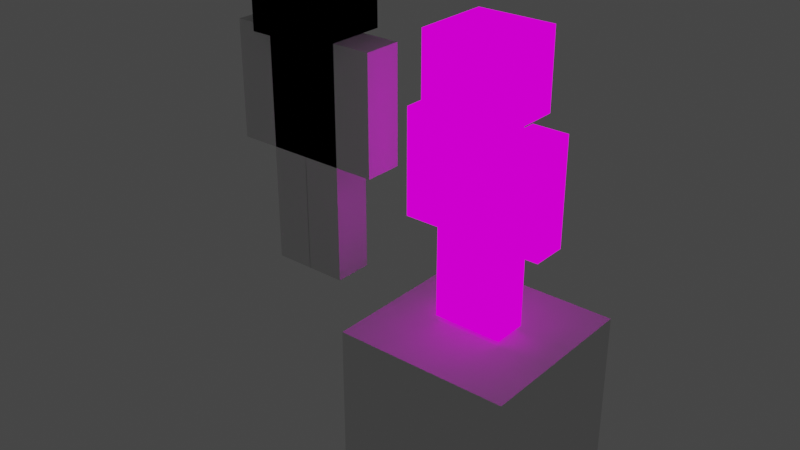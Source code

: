 # Source: pm_test0.blend  (saved by Blender 3.1.7; exported with 4.5.12 LTS)
import bpy
from mathutils import Matrix  # noqa: F401  (used for matrix-valued properties, if any)

bpy.ops.wm.read_factory_settings(use_empty=True)
scene = bpy.context.scene
scene.name = 'Scene'

# ---- images (referenced by path relative to the original .blend; pixels are not part of the script)
import os
ASSET_DIR = os.environ.get("B2B_ASSET_DIR", "")  # directory of the original .blend (textures are referenced by path, not embedded)
HERE = os.path.dirname(os.path.abspath(__file__))  # packed textures are extracted next to this script under _unpacked/

def load_image(name, relpath, width, height, colorspace="sRGB"):
    """Load a texture the original file referenced (path relative to the .blend, or extracted next to this script)."""
    p = next((c for c in (os.path.join(HERE, relpath), os.path.join(ASSET_DIR, relpath)) if relpath and os.path.exists(c)), "")
    if p:
        img = bpy.data.images.load(p, check_existing=True)
        img.name = name
    else:  # same state as the original file: an image datablock whose file is absent (Cycles renders it pink)
        img = bpy.data.images.new(name, width, height)
        img.source = "FILE"
        img.filepath = "//" + (relpath or name)
    img.colorspace_settings.name = colorspace
    return img
img_pm_texture_png = load_image('pm_texture.png', 'pm_texture.png', 1024, 1024, 'sRGB')

# ---- materials (node trees are filled in below, after node groups)
mat_mat_pm = bpy.data.materials.new('mat_pm')
mat_mat_pm.use_transparent_shadow = False

# ---- material node trees
mat_mat_pm.use_nodes = True; mat_mat_pm.node_tree.nodes.clear()
_N = mat_mat_pm.node_tree.nodes; _L = mat_mat_pm.node_tree.links
n0 = _N.new('ShaderNodeOutputMaterial'); n0.name = 'Material Output'; n0.location = (300, 300)
n1 = _N.new('ShaderNodeEmission'); n1.name = 'Emission'; n1.location = (81, 262)
n2 = _N.new('ShaderNodeTexImage'); n2.name = 'Image Texture'; n2.location = (-215, 275)
n2.image = img_pm_texture_png
n2.interpolation = 'Closest'
_L.new(n2.outputs[0], n1.inputs[0])
_L.new(n1.outputs[0], n0.inputs[0])
n0.is_active_output = True

# ---- world
world_world = bpy.data.worlds.new('World'); scene.world = world_world
world_world.use_nodes = True; world_world.node_tree.nodes.clear()
_N = world_world.node_tree.nodes; _L = world_world.node_tree.links
n0 = _N.new('ShaderNodeOutputWorld'); n0.name = 'World Output'; n0.location = (300, 300)
n1 = _N.new('ShaderNodeBackground'); n1.name = 'Background'; n1.location = (10, 300)
n1.inputs[0].default_value = (0.05088, 0.05088, 0.05088, 1.0)
_L.new(n1.outputs[0], n0.inputs[0])
n0.is_active_output = True
world_world.color = (0.05088, 0.05088, 0.05088)
world_world.use_sun_shadow = False
world_world.sun_shadow_jitter_overblur = 0.0

# ---- meshes
me_plane = bpy.data.meshes.new('Plane')
me_plane.from_pydata([(-0.5, -0.5, 0.0), (0.5, -0.5, 0.0), (-0.5, 0.5, 0.0), (0.5, 0.5, 0.0), (-0.5, 0.5, -1.0), (-0.5, -0.5, -1.0), (0.5, -0.5, -1.0), (0.5, 0.5, -1.0)], [], [(0, 2, 3, 1), (5, 6, 7, 4), (3, 2, 4, 7), (0, 1, 6, 5), (1, 3, 7, 6), (2, 0, 5, 4)])
_uv = me_plane.uv_layers.new(name='UVMap')
_uv.uv.foreach_set('vector', [0.0, 0.0, 0.0, 1.0, 1.0, 1.0, 1.0, 0.0, 0.0, 0.0, 1.0, 0.0, 1.0, 1.0, 0.0, 1.0, 1.0, 1.0, 0.0, 1.0, 0.0, 1.0, 1.0, 1.0, 0.0, 0.0, 1.0, 0.0, 1.0, 0.0, 0.0, 0.0, 1.0, 0.0, 1.0, 1.0, 1.0, 1.0, 1.0, 0.0, 0.0, 1.0, 0.0, 0.0, 0.0, 0.0, 0.0, 1.0])
me_plane.use_remesh_fix_poles = True
me_plane.use_remesh_preserve_attributes = False
me_plane.update()
me_cube_001 = bpy.data.meshes.new('Cube.001')
me_cube_001.from_pydata([(-0.2291, -0.115, -0.0009129), (-0.2291, -0.115, 0.6859), (-0.2291, 0.115, -0.0009129), (-0.2291, 0.115, 0.6859), (0.0009129, -0.115, -0.0009129), (0.0009129, -0.115, 0.6859), (0.0009129, 0.115, -0.0009129), (0.0009129, 0.115, 0.6859), (-0.2291, -0.1141, 0.6859), (-0.2291, -0.1141, 1.372), (-0.2291, 0.1141, 0.6859), (-0.2291, 0.1141, 1.372), (0.2291, -0.1141, 0.6859), (0.2291, -0.1141, 1.372), (0.2291, 0.1141, 0.6859), (0.2291, 0.1141, 1.372), (-0.2281, -0.2281, 1.373), (-0.2281, -0.2281, 1.829), (-0.2281, 0.2281, 1.373), (-0.2281, 0.2281, 1.829), (0.2281, -0.2281, 1.373), (0.2281, -0.2281, 1.829), (0.2281, 0.2281, 1.373), (0.2281, 0.2281, 1.829), (-0.4583, -0.115, 0.6859), (-0.4583, -0.115, 1.372), (-0.4583, 0.115, 0.6859), (-0.4583, 0.115, 1.372), (-0.2283, -0.115, 0.6859), (-0.2283, -0.115, 1.372), (-0.2283, 0.115, 0.6859), (-0.2283, 0.115, 1.372)], [], [(0, 1, 3, 2), (2, 3, 7, 6), (6, 7, 5, 4), (4, 5, 1, 0), (2, 6, 4, 0), (7, 3, 1, 5), (8, 9, 11, 10), (10, 11, 15, 14), (14, 15, 13, 12), (12, 13, 9, 8), (10, 14, 12, 8), (15, 11, 9, 13), (16, 17, 19, 18), (18, 19, 23, 22), (22, 23, 21, 20), (20, 21, 17, 16), (18, 22, 20, 16), (23, 19, 17, 21), (24, 25, 27, 26), (26, 27, 31, 30), (30, 31, 29, 28), (28, 29, 25, 24), (26, 30, 28, 24), (31, 27, 25, 29)])
_uv = me_cube_001.uv_layers.new(name='UVMap')
_uv.uv.foreach_set('vector', [0.375, 0.0, 0.625, 0.0, 0.625, 0.25, 0.375, 0.25, 0.375, 0.25, 0.625, 0.25, 0.625, 0.5, 0.375, 0.5, 0.375, 0.5, 0.625, 0.5, 0.625, 0.75, 0.375, 0.75, 0.375, 0.75, 0.625, 0.75, 0.625, 1.0, 0.375, 1.0, 0.125, 0.5, 0.375, 0.5, 0.375, 0.75, 0.125, 0.75, 0.625, 0.5, 0.875, 0.5, 0.875, 0.75, 0.625, 0.75, 0.375, 0.0, 0.625, 0.0, 0.625, 0.25, 0.375, 0.25, 0.375, 0.25, 0.625, 0.25, 0.625, 0.5, 0.375, 0.5, 0.375, 0.5, 0.625, 0.5, 0.625, 0.75, 0.375, 0.75, 0.375, 0.75, 0.625, 0.75, 0.625, 1.0, 0.375, 1.0, 0.125, 0.5, 0.375, 0.5, 0.375, 0.75, 0.125, 0.75, 0.625, 0.5, 0.875, 0.5, 0.875, 0.75, 0.625, 0.75, 0.375, 0.0, 0.625, 0.0, 0.625, 0.25, 0.375, 0.25, 0.375, 0.25, 0.625, 0.25, 0.625, 0.5, 0.375, 0.5, 0.375, 0.5, 0.625, 0.5, 0.625, 0.75, 0.375, 0.75, 0.375, 0.75, 0.625, 0.75, 0.625, 1.0, 0.375, 1.0, 0.125, 0.5, 0.375, 0.5, 0.375, 0.75, 0.125, 0.75, 0.625, 0.5, 0.875, 0.5, 0.875, 0.75, 0.625, 0.75, 0.375, 0.0, 0.625, 0.0, 0.625, 0.25, 0.375, 0.25, 0.375, 0.25, 0.625, 0.25, 0.625, 0.5, 0.375, 0.5, 0.375, 0.5, 0.625, 0.5, 0.625, 0.75, 0.375, 0.75, 0.375, 0.75, 0.625, 0.75, 0.625, 1.0, 0.375, 1.0, 0.125, 0.5, 0.375, 0.5, 0.375, 0.75, 0.125, 0.75, 0.625, 0.5, 0.875, 0.5, 0.875, 0.75, 0.625, 0.75])
me_cube_001.use_remesh_fix_poles = True
me_cube_001.use_remesh_preserve_attributes = False
me_cube_001.update()
me_pmmesh = bpy.data.meshes.new('PMMesh')
me_pmmesh.from_pydata([(-0.2, 0.1, 1.15), (-0.2, 0.1, 0.55), (-0.2, -0.1, 1.15), (-0.2, -0.1, 0.55), (-0.4, 0.1, 1.15), (-0.4, 0.1, 0.55), (-0.4, -0.1, 1.15), (-0.4, -0.1, 0.55), (0.2187, 0.2187, 1.609), (0.2187, 0.2187, 1.171), (0.2187, -0.2187, 1.609), (0.2187, -0.2187, 1.171), (-0.2187, 0.2187, 1.609), (-0.2187, 0.2187, 1.171), (-0.2187, -0.2187, 1.609), (-0.2187, -0.2187, 1.171), (-0.2, -0.1427, 0.63), (-0.142, -0.107, 1.17), (-0.2, 0.1427, 0.63), (-0.142, 0.107, 1.17), (0.2, -0.1427, 0.63), (0.142, 0.107, 1.17), (0.2, 0.1427, 0.63), (0.142, -0.107, 1.17), (0.0, 0.1, 0.63), (0.0, 0.1, 0.03), (0.0, -0.1, 0.63), (0.0, -0.1, 0.03), (-0.2, 0.1, 0.63), (-0.2, 0.1, 0.03), (-0.2, -0.1, 0.63), (-0.2, -0.1, 0.03), (0.2, 0.1, 1.15), (0.2, 0.1, 0.55), (0.2, -0.1, 1.15), (0.2, -0.1, 0.55), (0.4, 0.1, 1.15), (0.4, 0.1, 0.55), (0.4, -0.1, 1.15), (0.4, -0.1, 0.55), (0.2, 0.1, 0.63), (0.2, 0.1, 0.03), (0.2, -0.1, 0.63), (0.2, -0.1, 0.03), (0.0, 0.1, 0.63), (0.0, -0.1, 0.63), (0.0, -0.1, 0.03), (0.0, 0.1, 0.03)], [], [(0, 4, 6, 2), (5, 1, 3, 7), (3, 2, 6, 7), (1, 0, 2, 3), (5, 4, 0, 1), (7, 6, 4, 5), (8, 12, 14, 10), (13, 9, 11, 15), (11, 10, 14, 15), (9, 8, 10, 11), (13, 12, 8, 9), (15, 14, 12, 13), (16, 17, 19, 18), (19, 17, 23, 21), (21, 23, 20, 22), (16, 20, 23, 17), (18, 22, 20, 16), (18, 19, 21, 22), (24, 28, 30, 26), (29, 25, 27, 31), (27, 26, 30, 31), (25, 24, 26, 27), (29, 28, 24, 25), (31, 30, 28, 29), (32, 34, 38, 36), (37, 39, 35, 33), (35, 39, 38, 34), (33, 35, 34, 32), (37, 33, 32, 36), (39, 37, 36, 38), (44, 45, 42, 40), (41, 43, 46, 47), (46, 43, 42, 45), (41, 47, 44, 40), (43, 41, 40, 42), (44, 47, 46, 45)])
_uv = me_pmmesh.uv_layers.new(name='UVMap')
_uv.uv.foreach_set('vector', [0.04688, 0.75, 0.0, 0.75, 0.0, 0.7031, 0.04688, 0.7031, 0.04688, 0.7031, 0.09375, 0.7031, 0.09375, 0.75, 0.04688, 0.75, 0.04688, 0.5625, 0.04688, 0.7031, 0.0, 0.7031, 0.0, 0.5625, 0.09375, 0.5625, 0.09375, 0.7031, 0.04688, 0.7031, 0.04688, 0.5625, 0.1406, 0.5625, 0.1406, 0.7031, 0.09375, 0.7031, 0.09375, 0.5625, 0.1875, 0.5625, 0.1875, 0.7031, 0.1406, 0.7031, 0.1406, 0.5625, 0.25, 1.0, 0.125, 1.0, 0.125, 0.875, 0.25, 0.875, 0.25, 0.875, 0.375, 0.875, 0.375, 1.0, 0.25, 1.0, 0.25, 0.75, 0.25, 0.875, 0.125, 0.875, 0.125, 0.75, 0.375, 0.75, 0.375, 0.875, 0.25, 0.875, 0.25, 0.75, 0.5, 0.75, 0.5, 0.875, 0.375, 0.875, 0.375, 0.75, 0.125, 0.75, 0.125, 0.875, 0.0, 0.875, 0.0, 0.75, 0.2969, 0.625, 0.2812, 0.75, 0.2344, 0.75, 0.2188, 0.625, 0.3125, 0.625, 0.3125, 0.5781, 0.375, 0.5781, 0.375, 0.625, 0.4531, 0.75, 0.4062, 0.75, 0.3906, 0.625, 0.4688, 0.625, 0.2969, 0.625, 0.3906, 0.625, 0.375, 0.75, 0.3125, 0.75, 0.375, 0.625, 0.4688, 0.625, 0.4688, 0.5625, 0.375, 0.5625, 0.2812, 0.5, 0.2656, 0.625, 0.2031, 0.625, 0.1875, 0.5, 0.3281, 0.5625, 0.2812, 0.5625, 0.2812, 0.5156, 0.3281, 0.5156, 0.3281, 0.5156, 0.375, 0.5156, 0.375, 0.5625, 0.3281, 0.5625, 0.3281, 0.375, 0.3281, 0.5156, 0.2812, 0.5156, 0.2812, 0.375, 0.375, 0.375, 0.375, 0.5156, 0.3281, 0.5156, 0.3281, 0.375, 0.4219, 0.375, 0.4219, 0.5156, 0.375, 0.5156, 0.375, 0.375, 0.4688, 0.375, 0.4688, 0.5156, 0.4219, 0.5156, 0.4219, 0.375, 0.1406, 0.5625, 0.1406, 0.5156, 0.1875, 0.5156, 0.1875, 0.5625, 0.1406, 0.5156, 0.1406, 0.5625, 0.09375, 0.5625, 0.09375, 0.5156, 0.1406, 0.375, 0.1875, 0.375, 0.1875, 0.5156, 0.1406, 0.5156, 0.09375, 0.375, 0.1406, 0.375, 0.1406, 0.5156, 0.09375, 0.5156, 0.04688, 0.375, 0.09375, 0.375, 0.09375, 0.5156, 0.04688, 0.5156, 0.0, 0.375, 0.04688, 0.375, 0.04688, 0.5156, 0.0, 0.5156, 0.1875, 0.4219, 0.1875, 0.375, 0.2344, 0.375, 0.2344, 0.4219, 0.2812, 0.375, 0.2812, 0.4219, 0.2344, 0.4219, 0.2344, 0.375, 0.1875, 0.2344, 0.2344, 0.2344, 0.2344, 0.375, 0.1875, 0.375, 0.2812, 0.2344, 0.3281, 0.2344, 0.3281, 0.375, 0.2812, 0.375, 0.2344, 0.2344, 0.2812, 0.2344, 0.2812, 0.375, 0.2344, 0.375, 0.3281, 0.375, 0.3281, 0.2344, 0.375, 0.2344, 0.375, 0.375])
me_pmmesh.materials.append(mat_mat_pm)
me_pmmesh.use_remesh_fix_poles = True
me_pmmesh.use_remesh_preserve_attributes = False
me_pmmesh.use_paint_bone_selection = False
me_pmmesh.use_paint_mask = True
me_pmmesh.update()
arm_armature = bpy.data.armatures.new('Armature')  # bones are not reproduced

# ---- objects
ob_groundref = bpy.data.objects.new('groundRef', me_plane)
ob_basicpm = bpy.data.objects.new('BasicPM', me_cube_001)
ob_pmmeshobj = bpy.data.objects.new('PMMeshObj', me_pmmesh)
ob_pm = bpy.data.objects.new('PM', arm_armature)

# ---- transforms, parenting, visibility, modifiers, constraints
ob_groundref.location = (0.0, 0.0, 0.0)
ob_basicpm.location = (-1.1, 0.0, 0.0)
_m = ob_basicpm.modifiers.new('Mirror', 'MIRROR')
_m.use_mirror_merge = False
ob_pmmeshobj.parent = ob_pm
ob_pmmeshobj.location = (0.0, 0.0, 0.0)
_vg = ob_pmmeshobj.vertex_groups.new(name='core')
_vg.add([16, 17, 18, 19, 20, 21, 22, 23], 1.0, 'REPLACE')
_vg = ob_pmmeshobj.vertex_groups.new(name='arm_L')
_vg.add([32, 33, 34, 35, 36, 37, 38, 39], 1.0, 'REPLACE')
_vg = ob_pmmeshobj.vertex_groups.new(name='leg_L')
_vg.add([40, 41, 42, 43, 44, 45, 46, 47], 1.0, 'REPLACE')
_vg = ob_pmmeshobj.vertex_groups.new(name='head')
_vg.add([8, 9, 10, 11, 12, 13, 14, 15], 1.0, 'REPLACE')
_vg = ob_pmmeshobj.vertex_groups.new(name='arm_R')
_vg.add([0, 1, 2, 3, 4, 5, 6, 7], 1.0, 'REPLACE')
_vg = ob_pmmeshobj.vertex_groups.new(name='leg_R')
_vg.add([24, 25, 26, 27, 28, 29, 30, 31], 1.0, 'REPLACE')
_m = ob_pmmeshobj.modifiers.new('Armature', 'ARMATURE')
_m.object = ob_pm
ob_pm.location = (0.0, 0.0, 0.0)
ob_pm.show_in_front = True

# ---- collection membership
scene.collection.objects.link(ob_groundref)
scene.collection.objects.link(ob_basicpm)
scene.collection.objects.link(ob_pmmeshobj)
scene.collection.objects.link(ob_pm)

# ---- scene / render settings (as saved in the file)
scene.frame_start = 1; scene.frame_end = 250; scene.frame_set(1)
scene.render.engine = 'BLENDER_EEVEE_NEXT'
scene.cycles.sampling_pattern = 'TABULATED_SOBOL'
scene.cycles.use_light_tree = False
scene.view_settings.view_transform = 'Filmic'
bpy.context.view_layer.update()

# ---- added for rendering (the .blend has no active camera): camera
cam_auto = bpy.data.cameras.new('AutoCamera')
cam_auto.lens = 50.0
cam_auto.sensor_width = 36.0
cam_auto.clip_end = 1000.0
ob_auto_camera = bpy.data.objects.new('AutoCamera', cam_auto)
scene.collection.objects.link(ob_auto_camera)
ob_auto_camera.location = (2.83727, -4.03972, 3.10754)
ob_auto_camera.rotation_euler = (1.09748, -7.21219e-08, 0.694738)
scene.camera = ob_auto_camera
bpy.context.view_layer.update()

